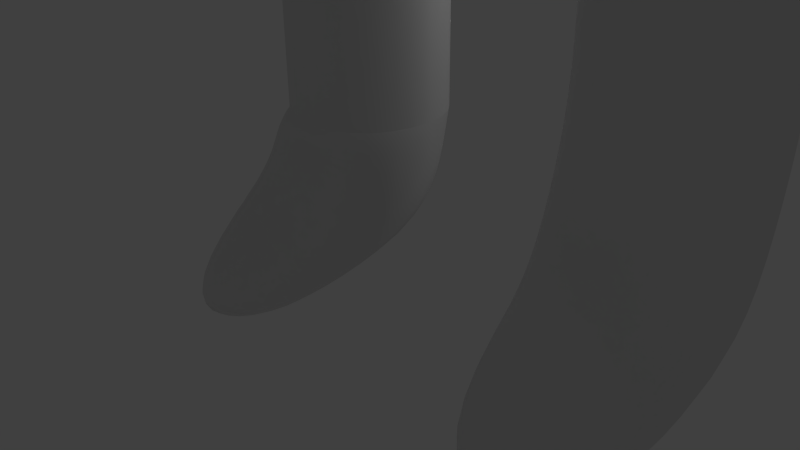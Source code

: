 # Source: simplePersonImproved2.blend  (saved by Blender 2.70.0; exported with 4.5.12 LTS)
import bpy
from mathutils import Matrix  # noqa: F401  (used for matrix-valued properties, if any)

bpy.ops.wm.read_factory_settings(use_empty=True)
scene = bpy.context.scene
scene.name = 'Scene'

# ---- collections
col_collection_1 = bpy.data.collections.new('Collection 1'); scene.collection.children.link(col_collection_1)

# ---- materials (node trees are filled in below, after node groups)
mat_material = bpy.data.materials.new('Material')
mat_material.alpha_threshold = 0.0
mat_material.use_transparent_shadow = False
mat_material.roughness = 0.5
mat_material.line_color = (0.0, 0.0, 0.0, 1.0)

# ---- material node trees

# ---- world
world_world = bpy.data.worlds.new('World'); scene.world = world_world
world_world.color = (0.05088, 0.05088, 0.05088)
world_world.use_sun_shadow = False
world_world.sun_shadow_jitter_overblur = 0.0
world_world.cycles.sampling_method = 'MANUAL'
world_world.cycles.sample_map_resolution = 256

# ---- cameras
cam_camera = bpy.data.cameras.new('Camera')
cam_camera.clip_end = 100.0
cam_camera.lens = 35.0
cam_camera.sensor_width = 32.0
cam_camera.sensor_height = 18.0
cam_camera.ortho_scale = 7.314
cam_camera.dof.focus_distance = 0.0
cam_camera.dof.aperture_fstop = 128.0

# ---- lights
light_lamp = bpy.data.lights.new('Lamp', 'POINT')
light_lamp.transmission_factor = 0.0
light_lamp.cutoff_distance = 30.0
light_lamp.energy = 100.0
light_lamp.shadow_buffer_clip_start = 1.001
light_lamp.shadow_soft_size = 0.1
light_lamp.shadow_maximum_resolution = 0.006
light_lamp.use_absolute_resolution = True
light_lamp.cycles.use_multiple_importance_sampling = False

# ---- meshes
me_cube = bpy.data.meshes.new('Cube')
me_cube.from_pydata([(1.0, 1.0, -1.0), (1.0, -3.256, -1.0), (-1.0, -3.256, -1.0), (-1.0, 1.0, -1.0), (1.0, 1.0, 1.0), (1.0, -1.0, 1.0), (-1.0, -1.0, 1.0), (-1.0, 1.0, 1.0), (1.0, 1.0, 1.0), (1.0, -1.0, 1.0), (-1.0, -1.0, 1.0), (-1.0, 1.0, 1.0), (1.0, 1.0, 1.0), (1.0, -1.0, 1.0), (-1.0, -1.0, 1.0), (-1.0, 1.0, 1.0), (1.0, 1.0, 3.0), (1.0, -1.0, 3.0), (-1.0, -1.0, 3.0), (-1.0, 1.0, 3.0), (1.0, 1.0, 5.0), (1.0, -1.0, 5.0), (-1.0, -1.0, 5.0), (-1.0, 1.0, 5.0), (1.0, 1.0, 5.0), (1.0, -1.0, 5.0), (-1.0, -1.0, 5.0), (-1.0, 1.0, 5.0), (1.0, 1.0, 7.0), (1.0, -1.0, 7.0), (-1.0, -1.0, 7.0), (-1.0, 1.0, 7.0), (1.0, 1.0, 9.0), (1.0, -1.0, 9.0), (-1.0, -1.0, 9.0), (-1.0, 1.0, 9.0), (3.0, 1.0, 7.0), (3.0, -1.0, 7.0), (3.0, 1.0, 9.0), (3.0, -1.0, 9.0), (5.0, 1.0, 7.0), (5.0, -1.0, 7.0), (5.0, 1.0, 9.0), (5.0, -1.0, 9.0), (3.0, 1.0, 5.0), (3.0, -1.0, 5.0), (5.0, 1.0, 5.0), (5.0, -1.0, 5.0), (3.0, 1.0, 3.0), (3.0, -1.0, 3.0), (5.0, 1.0, 3.0), (5.0, -1.0, 3.0), (3.0, 1.0, 1.0), (3.0, -1.0, 1.0), (5.0, 1.0, 1.0), (5.0, -1.0, 1.0), (3.0, 1.0, -1.0), (3.0, -3.256, -1.0), (5.0, 1.0, -1.0), (5.0, -3.256, -1.0), (1.0, 1.0, 11.0), (1.0, -1.0, 11.0), (3.0, 1.0, 11.0), (3.0, -1.0, 11.0), (-0.3456, 1.0, 13.0), (-0.3456, -1.0, 13.0), (4.346, 1.0, 13.0), (4.346, -1.0, 13.0), (-0.3456, 1.0, 15.0), (-0.3456, -1.0, 15.0), (4.346, 1.0, 15.0), (4.346, -1.0, 15.0), (1.0, 1.0, 17.0), (1.0, -1.0, 17.0), (3.0, 1.0, 17.0), (3.0, -1.0, 17.0), (1.0, 1.0, 19.0), (1.0, -1.0, 19.0), (3.0, 1.0, 19.0), (3.0, -1.0, 19.0), (-1.0, 1.0, 15.0), (-1.0, -1.0, 15.0), (-1.0, 1.0, 17.0), (-1.0, -1.0, 17.0), (-3.0, 1.0, 15.0), (-3.0, -1.0, 15.0), (-3.0, 1.0, 17.0), (-3.0, -1.0, 17.0), (-5.0, 1.0, 15.0), (-5.0, -1.0, 15.0), (-5.0, 1.0, 17.0), (-5.0, -1.0, 17.0), (5.0, 1.0, 15.0), (5.0, -1.0, 15.0), (5.0, 1.0, 17.0), (5.0, -1.0, 17.0), (7.0, 1.0, 15.0), (7.0, -1.0, 15.0), (7.0, 1.0, 17.0), (7.0, -1.0, 17.0), (9.0, 1.0, 15.0), (9.0, -1.0, 15.0), (9.0, 1.0, 17.0), (9.0, -1.0, 17.0), (2.0, 1.299e-07, 18.07), (3.441, -1.047, 19.39), (1.449, -1.694, 19.39), (0.2184, 1.299e-07, 19.39), (1.449, 1.694, 19.39), (3.441, 1.047, 19.39), (2.551, -1.694, 21.53), (0.5586, -1.047, 21.53), (0.5586, 1.047, 21.53), (2.551, 1.694, 21.53), (3.782, 1.299e-07, 21.53), (2.0, 1.299e-07, 22.85), (1.676, -0.996, 18.43), (2.847, -0.6155, 18.43), (2.524, -1.612, 19.2), (3.694, 1.299e-07, 19.2), (2.847, 0.6155, 18.43), (0.9528, 1.299e-07, 18.43), (0.6292, -0.996, 19.2), (1.676, 0.996, 18.43), (0.6292, 0.996, 19.2), (2.524, 1.611, 19.2), (3.894, -0.6155, 20.46), (3.894, 0.6155, 20.46), (2.0, -1.992, 20.46), (3.171, -1.612, 20.46), (0.1056, -0.6155, 20.46), (0.8292, -1.612, 20.46), (0.8292, 1.612, 20.46), (0.1056, 0.6155, 20.46), (3.171, 1.612, 20.46), (2.0, 1.992, 20.46), (3.371, -0.996, 21.72), (1.476, -1.612, 21.72), (0.3056, 1.299e-07, 21.72), (1.476, 1.611, 21.72), (3.371, 0.996, 21.72), (2.324, -0.996, 22.49), (3.047, 1.299e-07, 22.49), (1.153, -0.6155, 22.49), (1.153, 0.6155, 22.49), (2.324, 0.996, 22.49), (-5.0, -1.0, 19.0), (-5.0, 1.0, 19.0), (-3.0, -1.0, 19.0), (-3.0, 1.0, 19.0), (-5.0, -1.0, 21.0), (-5.0, 1.0, 21.0), (-3.0, -1.0, 21.0), (-3.0, 1.0, 21.0), (7.0, 1.0, 19.0), (7.0, -1.0, 19.0), (9.0, 1.0, 19.0), (9.0, -1.0, 19.0), (7.0, 1.0, 21.0), (7.0, -1.0, 21.0), (9.0, 1.0, 21.0), (9.0, -1.0, 21.0), (0.0, -3.256, -1.0), (1.0, -1.0, 0.0), (-1.0, -1.0, 0.0), (-5.364e-07, -1.0, 1.0), (4.0, -1.0, 1.0), (4.0, -3.256, -1.0), (5.0, -1.0, 0.0), (3.0, -1.0, 0.0), (-2.98e-07, -1.0, 0.0), (4.0, -1.0, 0.0), (1.0, -3.256, -1.0), (-1.0, -3.256, -1.0), (3.0, -3.256, -1.0), (5.0, -3.256, -1.0), (0.0, -3.256, -1.0), (4.0, -3.256, -1.0)], [(176, 173), (177, 175), (176, 172), (177, 174)], [(0, 1, 162, 2, 3), (7, 6, 10, 11), (0, 4, 5, 163, 1), (170, 165, 6, 164), (2, 164, 6, 7, 3), (4, 0, 3, 7), (11, 10, 14, 15), (6, 165, 5, 9, 10), (4, 7, 11, 8), (5, 4, 8, 9), (15, 14, 18, 19), (10, 9, 13, 14), (8, 11, 15, 12), (9, 8, 12, 13), (19, 18, 22, 23), (14, 13, 17, 18), (12, 15, 19, 16), (13, 12, 16, 17), (23, 22, 26, 27), (18, 17, 21, 22), (16, 19, 23, 20), (17, 16, 20, 21), (27, 26, 30, 31), (22, 21, 25, 26), (20, 23, 27, 24), (21, 20, 24, 25), (31, 30, 34, 35), (26, 25, 29, 30), (24, 27, 31, 28), (25, 24, 28, 29), (32, 35, 34, 33), (30, 29, 33, 34), (28, 31, 35, 32), (28, 32, 38, 36), (36, 38, 42, 40), (33, 29, 37, 39), (33, 39, 63, 61), (29, 28, 36, 37), (41, 40, 42, 43), (39, 37, 41, 43), (38, 39, 43, 42), (41, 37, 45, 47), (47, 45, 49, 51), (36, 40, 46, 44), (40, 41, 47, 46), (37, 36, 44, 45), (51, 49, 53, 166, 55), (44, 46, 50, 48), (46, 47, 51, 50), (45, 44, 48, 49), (171, 169, 57, 167), (48, 50, 54, 52), (50, 51, 55, 54), (49, 48, 52, 53), (57, 56, 58, 59, 167), (52, 54, 58, 56), (54, 55, 168, 59, 58), (53, 52, 56, 57, 169), (61, 63, 67, 65), (38, 32, 60, 62), (39, 38, 62, 63), (32, 33, 61, 60), (65, 67, 71, 69), (62, 60, 64, 66), (63, 62, 66, 67), (60, 61, 65, 64), (69, 71, 75, 73), (66, 64, 68, 70), (67, 66, 70, 71), (64, 65, 69, 68), (73, 75, 79, 77), (70, 68, 72, 74), (70, 74, 94, 92), (72, 68, 80, 82), (76, 77, 79, 78), (74, 72, 76, 78), (75, 74, 78, 79), (72, 73, 77, 76), (82, 80, 84, 86), (69, 73, 83, 81), (73, 72, 82, 83), (68, 69, 81, 80), (86, 84, 88, 90), (81, 83, 87, 85), (83, 82, 86, 87), (80, 81, 85, 84), (152, 153, 151, 150), (85, 87, 91, 89), (91, 87, 148, 146), (84, 85, 89, 88), (92, 94, 98, 96), (75, 71, 93, 95), (74, 75, 95, 94), (71, 70, 92, 93), (96, 98, 102, 100), (95, 93, 97, 99), (94, 95, 99, 98), (93, 92, 96, 97), (99, 97, 101, 103), (99, 103, 157, 155), (97, 96, 100, 101), (104, 117, 116), (105, 117, 119), (104, 116, 121), (104, 121, 123), (104, 123, 120), (105, 119, 126), (106, 118, 128), (107, 122, 130), (108, 124, 132), (109, 125, 134), (105, 126, 129), (106, 128, 131), (107, 130, 133), (108, 132, 135), (109, 134, 127), (110, 136, 141), (111, 137, 143), (112, 138, 144), (113, 139, 145), (114, 140, 142), (116, 118, 106), (116, 117, 118), (117, 105, 118), (119, 120, 109), (119, 117, 120), (117, 104, 120), (121, 122, 107), (121, 116, 122), (116, 106, 122), (123, 124, 108), (123, 121, 124), (121, 107, 124), (120, 125, 109), (120, 123, 125), (123, 108, 125), (126, 127, 114), (126, 119, 127), (119, 109, 127), (128, 129, 110), (128, 118, 129), (118, 105, 129), (130, 131, 111), (130, 122, 131), (122, 106, 131), (132, 133, 112), (132, 124, 133), (124, 107, 133), (134, 135, 113), (134, 125, 135), (125, 108, 135), (129, 136, 110), (129, 126, 136), (126, 114, 136), (131, 137, 111), (131, 128, 137), (128, 110, 137), (133, 138, 112), (133, 130, 138), (130, 111, 138), (135, 139, 113), (135, 132, 139), (132, 112, 139), (127, 140, 114), (127, 134, 140), (134, 113, 140), (141, 142, 115), (141, 136, 142), (136, 114, 142), (143, 141, 115), (143, 137, 141), (137, 110, 141), (144, 143, 115), (144, 138, 143), (138, 111, 143), (145, 144, 115), (145, 139, 144), (139, 112, 144), (142, 145, 115), (142, 140, 145), (140, 113, 145), (87, 86, 149, 148), (90, 91, 146, 147), (86, 90, 147, 149), (148, 149, 153, 152), (147, 146, 150, 151), (149, 147, 151, 153), (146, 148, 152, 150), (89, 91, 90, 88), (155, 157, 161, 159), (102, 98, 154, 156), (103, 102, 156, 157), (98, 99, 155, 154), (158, 159, 161, 160), (156, 154, 158, 160), (157, 156, 160, 161), (154, 155, 159, 158), (101, 100, 102, 103), (162, 170, 164, 2), (1, 163, 170, 162), (163, 5, 165, 170), (168, 171, 167, 59), (55, 166, 171, 168), (166, 53, 169, 171)])
me_cube.polygons.foreach_set('use_smooth', [True] * 204)
me_cube.materials.append(mat_material)
me_cube.use_remesh_preserve_volume = False
me_cube.use_remesh_preserve_attributes = False
me_cube.use_mirror_vertex_groups = False
me_cube.update()

# ---- objects
ob_cube = bpy.data.objects.new('Cube', me_cube)
ob_lamp = bpy.data.objects.new('Lamp', light_lamp)
ob_camera = bpy.data.objects.new('Camera', cam_camera)

# ---- transforms, parenting, visibility, modifiers, constraints
ob_cube.location = (0.0, 0.0, 1.0)
ob_cube.lock_rotations_4d = False
ob_cube.empty_display_type = 'ARROWS'
ob_cube.lineart.crease_threshold = 0.0
_m = ob_cube.modifiers.new('Subsurf', 'SUBSURF')
_m.uv_smooth = 'PRESERVE_CORNERS'
_m.levels = 2
_m.render_levels = 3
_m.show_only_control_edges = False
ob_lamp.location = (4.076, 1.005, 5.904)
ob_lamp.rotation_euler = (0.6503, 0.05522, 1.866)
ob_lamp.lock_rotations_4d = False
ob_lamp.empty_display_type = 'ARROWS'
ob_lamp.color = (0.0, 0.0, 0.0, 0.0)
ob_lamp.lineart.crease_threshold = 0.0
ob_camera.location = (7.481, -6.508, 5.344)
ob_camera.rotation_euler = (1.109, 0.01082, 0.8149)
ob_camera.lock_rotations_4d = False
ob_camera.empty_display_type = 'ARROWS'
ob_camera.color = (0.0, 0.0, 0.0, 0.0)
ob_camera.display_type = 'WIRE'
ob_camera.lineart.crease_threshold = 0.0

# ---- collection membership
col_collection_1.objects.link(ob_cube)
col_collection_1.objects.link(ob_lamp)
col_collection_1.objects.link(ob_camera)

# ---- scene / render settings (as saved in the file)
scene.camera = ob_camera
scene.frame_start = 1; scene.frame_end = 250; scene.frame_set(1)
scene.render.engine = 'BLENDER_EEVEE_NEXT'
scene.render.resolution_percentage = 50
scene.render.dither_intensity = 0.0
scene.cycles.use_denoising = False
scene.cycles.samples = 10
scene.cycles.sampling_pattern = 'TABULATED_SOBOL'
scene.cycles.light_sampling_threshold = 0.0
scene.cycles.use_adaptive_sampling = False
scene.cycles.use_light_tree = False
scene.cycles.blur_glossy = 0.0
scene.cycles.volume_bounces = 1
scene.cycles.pixel_filter_type = 'GAUSSIAN'
scene.cycles.sample_clamp_indirect = 0.0
scene.view_settings.view_transform = 'Standard'
bpy.context.view_layer.update()

